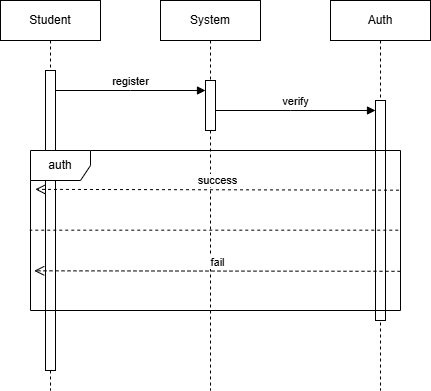

The diagram above was exported from draw.io. Its source (the exported page's mxGraphModel, read from the mxfile embedded in the PNG):
<mxGraphModel dx="1042" dy="527" grid="1" gridSize="10" guides="1" tooltips="1" connect="1" arrows="1" fold="1" page="1" pageScale="1" pageWidth="827" pageHeight="1169" math="0" shadow="0">
  <root>
    <mxCell id="0" />
    <mxCell id="1" parent="0" />
    <mxCell id="FyAkdG91hec8Z70-AfQq-37" value="" style="edgeStyle=orthogonalEdgeStyle;rounded=0;orthogonalLoop=1;jettySize=auto;html=1;" parent="1" edge="1">
      <mxGeometry relative="1" as="geometry">
        <mxPoint x="430" y="520" as="sourcePoint" />
      </mxGeometry>
    </mxCell>
    <mxCell id="FyAkdG91hec8Z70-AfQq-38" value="Text" style="edgeLabel;html=1;align=center;verticalAlign=middle;resizable=0;points=[];" parent="FyAkdG91hec8Z70-AfQq-37" vertex="1" connectable="0">
      <mxGeometry x="-0.17" y="1" relative="1" as="geometry">
        <mxPoint as="offset" />
      </mxGeometry>
    </mxCell>
    <mxCell id="20NM43px9TKe88c_ga4b-2" value="" style="edgeStyle=orthogonalEdgeStyle;rounded=0;orthogonalLoop=1;jettySize=auto;html=1;" edge="1" parent="1">
      <mxGeometry relative="1" as="geometry">
        <mxPoint x="420" y="750" as="sourcePoint" />
      </mxGeometry>
    </mxCell>
    <mxCell id="20NM43px9TKe88c_ga4b-3" value="Text" style="edgeLabel;html=1;align=center;verticalAlign=middle;resizable=0;points=[];" vertex="1" connectable="0" parent="20NM43px9TKe88c_ga4b-2">
      <mxGeometry x="-0.17" y="1" relative="1" as="geometry">
        <mxPoint as="offset" />
      </mxGeometry>
    </mxCell>
    <mxCell id="20NM43px9TKe88c_ga4b-4" value="" style="edgeStyle=orthogonalEdgeStyle;rounded=0;orthogonalLoop=1;jettySize=auto;html=1;" edge="1" parent="1">
      <mxGeometry relative="1" as="geometry">
        <mxPoint x="580" y="780" as="sourcePoint" />
      </mxGeometry>
    </mxCell>
    <mxCell id="20NM43px9TKe88c_ga4b-5" value="Text" style="edgeLabel;html=1;align=center;verticalAlign=middle;resizable=0;points=[];" vertex="1" connectable="0" parent="20NM43px9TKe88c_ga4b-4">
      <mxGeometry x="-0.17" y="1" relative="1" as="geometry">
        <mxPoint as="offset" />
      </mxGeometry>
    </mxCell>
    <mxCell id="20NM43px9TKe88c_ga4b-6" value="1..* day" style="endArrow=none;html=1;strokeColor=#000000;" edge="1" parent="1">
      <mxGeometry relative="1" as="geometry">
        <mxPoint x="730" y="610" as="sourcePoint" />
      </mxGeometry>
    </mxCell>
    <mxCell id="20NM43px9TKe88c_ga4b-7" value="*..* dangKy" style="endArrow=none;html=1;strokeColor=#000000;" edge="1" parent="1">
      <mxGeometry relative="1" as="geometry">
        <mxPoint x="1030" y="610" as="targetPoint" />
      </mxGeometry>
    </mxCell>
    <mxCell id="20NM43px9TKe88c_ga4b-8" value="Student" style="shape=umlLifeline;perimeter=lifelinePerimeter;whiteSpace=wrap;html=1;container=1;dropTarget=0;collapsible=0;recursiveResize=0;outlineConnect=0;portConstraint=eastwest;newEdgeStyle={&quot;curved&quot;:0,&quot;rounded&quot;:0};" vertex="1" parent="1">
      <mxGeometry x="180" y="320" width="100" height="390" as="geometry" />
    </mxCell>
    <mxCell id="20NM43px9TKe88c_ga4b-9" value="" style="html=1;points=[[0,0,0,0,5],[0,1,0,0,-5],[1,0,0,0,5],[1,1,0,0,-5]];perimeter=orthogonalPerimeter;outlineConnect=0;targetShapes=umlLifeline;portConstraint=eastwest;newEdgeStyle={&quot;curved&quot;:0,&quot;rounded&quot;:0};" vertex="1" parent="20NM43px9TKe88c_ga4b-8">
      <mxGeometry x="45" y="70" width="10" height="300" as="geometry" />
    </mxCell>
    <mxCell id="20NM43px9TKe88c_ga4b-10" value="System" style="shape=umlLifeline;perimeter=lifelinePerimeter;whiteSpace=wrap;html=1;container=1;dropTarget=0;collapsible=0;recursiveResize=0;outlineConnect=0;portConstraint=eastwest;newEdgeStyle={&quot;curved&quot;:0,&quot;rounded&quot;:0};" vertex="1" parent="1">
      <mxGeometry x="340" y="320" width="100" height="390" as="geometry" />
    </mxCell>
    <mxCell id="20NM43px9TKe88c_ga4b-11" value="" style="html=1;points=[[0,0,0,0,5],[0,1,0,0,-5],[1,0,0,0,5],[1,1,0,0,-5]];perimeter=orthogonalPerimeter;outlineConnect=0;targetShapes=umlLifeline;portConstraint=eastwest;newEdgeStyle={&quot;curved&quot;:0,&quot;rounded&quot;:0};" vertex="1" parent="20NM43px9TKe88c_ga4b-10">
      <mxGeometry x="45" y="80" width="10" height="50" as="geometry" />
    </mxCell>
    <mxCell id="20NM43px9TKe88c_ga4b-12" value="Auth" style="shape=umlLifeline;perimeter=lifelinePerimeter;whiteSpace=wrap;html=1;container=1;dropTarget=0;collapsible=0;recursiveResize=0;outlineConnect=0;portConstraint=eastwest;newEdgeStyle={&quot;curved&quot;:0,&quot;rounded&quot;:0};" vertex="1" parent="1">
      <mxGeometry x="510" y="320" width="100" height="390" as="geometry" />
    </mxCell>
    <mxCell id="20NM43px9TKe88c_ga4b-13" value="" style="html=1;points=[[0,0,0,0,5],[0,1,0,0,-5],[1,0,0,0,5],[1,1,0,0,-5]];perimeter=orthogonalPerimeter;outlineConnect=0;targetShapes=umlLifeline;portConstraint=eastwest;newEdgeStyle={&quot;curved&quot;:0,&quot;rounded&quot;:0};" vertex="1" parent="20NM43px9TKe88c_ga4b-12">
      <mxGeometry x="45" y="100" width="10" height="220" as="geometry" />
    </mxCell>
    <mxCell id="20NM43px9TKe88c_ga4b-14" value="register" style="html=1;verticalAlign=bottom;endArrow=block;curved=0;rounded=0;" edge="1" parent="1" source="20NM43px9TKe88c_ga4b-9" target="20NM43px9TKe88c_ga4b-11">
      <mxGeometry width="80" relative="1" as="geometry">
        <mxPoint x="600" y="510" as="sourcePoint" />
        <mxPoint x="680" y="510" as="targetPoint" />
        <Array as="points">
          <mxPoint x="310" y="410" />
        </Array>
      </mxGeometry>
    </mxCell>
    <mxCell id="20NM43px9TKe88c_ga4b-15" value="verify" style="html=1;verticalAlign=bottom;endArrow=block;curved=0;rounded=0;" edge="1" parent="1" source="20NM43px9TKe88c_ga4b-11" target="20NM43px9TKe88c_ga4b-13">
      <mxGeometry width="80" relative="1" as="geometry">
        <mxPoint x="420" y="440" as="sourcePoint" />
        <mxPoint x="500" y="440" as="targetPoint" />
        <Array as="points">
          <mxPoint x="470" y="430" />
        </Array>
      </mxGeometry>
    </mxCell>
    <mxCell id="20NM43px9TKe88c_ga4b-18" value="auth" style="shape=umlFrame;whiteSpace=wrap;html=1;pointerEvents=0;" vertex="1" parent="1">
      <mxGeometry x="210" y="470" width="370" height="160" as="geometry" />
    </mxCell>
    <mxCell id="20NM43px9TKe88c_ga4b-19" value="" style="endArrow=none;html=1;rounded=0;entryX=-0.002;entryY=0.498;entryDx=0;entryDy=0;entryPerimeter=0;exitX=0.994;exitY=0.498;exitDx=0;exitDy=0;exitPerimeter=0;dashed=1;" edge="1" parent="1" source="20NM43px9TKe88c_ga4b-18" target="20NM43px9TKe88c_ga4b-18">
      <mxGeometry width="50" height="50" relative="1" as="geometry">
        <mxPoint x="880" y="550" as="sourcePoint" />
        <mxPoint x="670" y="440" as="targetPoint" />
      </mxGeometry>
    </mxCell>
    <mxCell id="20NM43px9TKe88c_ga4b-20" value="success" style="html=1;verticalAlign=bottom;endArrow=open;dashed=1;endSize=8;curved=0;rounded=0;exitX=0.996;exitY=0.248;exitDx=0;exitDy=0;exitPerimeter=0;entryX=0.013;entryY=0.243;entryDx=0;entryDy=0;entryPerimeter=0;" edge="1" parent="1" source="20NM43px9TKe88c_ga4b-18" target="20NM43px9TKe88c_ga4b-18">
      <mxGeometry relative="1" as="geometry">
        <mxPoint x="775" y="550" as="sourcePoint" />
        <mxPoint x="695" y="550" as="targetPoint" />
      </mxGeometry>
    </mxCell>
    <mxCell id="20NM43px9TKe88c_ga4b-21" value="fail" style="html=1;verticalAlign=bottom;endArrow=open;dashed=1;endSize=8;curved=0;rounded=0;entryX=0.01;entryY=0.752;entryDx=0;entryDy=0;entryPerimeter=0;exitX=1;exitY=0.755;exitDx=0;exitDy=0;exitPerimeter=0;" edge="1" parent="1" source="20NM43px9TKe88c_ga4b-18" target="20NM43px9TKe88c_ga4b-18">
      <mxGeometry relative="1" as="geometry">
        <mxPoint x="840" y="550" as="sourcePoint" />
        <mxPoint x="634" y="550" as="targetPoint" />
      </mxGeometry>
    </mxCell>
  </root>
</mxGraphModel>